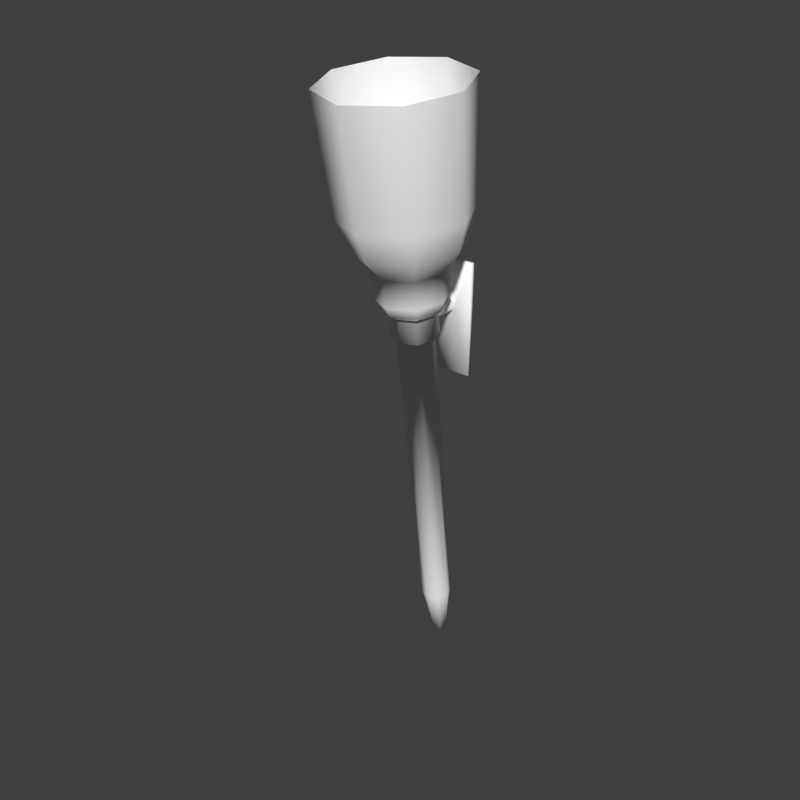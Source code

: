 # Source: torch5.blend  (saved by Blender 2.63.0; exported with 4.5.12 LTS)
import bpy
from mathutils import Matrix  # noqa: F401  (used for matrix-valued properties, if any)

bpy.ops.wm.read_factory_settings(use_empty=True)
scene = bpy.context.scene
scene.name = 'Scene'

# ---- collections
col_collection_1 = bpy.data.collections.new('Collection 1'); scene.collection.children.link(col_collection_1)

# ---- materials (node trees are filled in below, after node groups)
mat_lowpoly = bpy.data.materials.new('lowpoly')
mat_lowpoly.alpha_threshold = 0.0
mat_lowpoly.use_transparent_shadow = False
mat_lowpoly.diffuse_color = (1.0, 1.0, 1.0, 1.0)
mat_lowpoly.roughness = 0.5
mat_lowpoly.specular_intensity = 0.8

# ---- material node trees

# ---- world
world_world = bpy.data.worlds.new('World'); scene.world = world_world
world_world.color = (0.05088, 0.05088, 0.05088)
world_world.use_sun_shadow = False
world_world.sun_shadow_jitter_overblur = 0.0
world_world.cycles.sampling_method = 'MANUAL'
world_world.cycles.sample_map_resolution = 256

# ---- meshes
me_cylinder_001 = bpy.data.meshes.new('Cylinder.001')
me_cylinder_001.from_pydata([(-4.25e-08, -3.113e-07, -8.248), (-3.129e-08, -0.7877, -0.3015), (0.1442, -0.0593, -8.255), (0.2828, -0.904, -0.3159), (0.204, -0.2025, -8.273), (0.4, -1.185, -0.3507), (0.1442, -0.3456, -8.291), (0.2828, -1.465, -0.3855), (-6.034e-08, -0.4049, -8.298), (-6.626e-08, -1.582, -0.3999), (-0.1442, -0.3456, -8.291), (-0.2828, -1.465, -0.3855), (-0.204, -0.2025, -8.273), (-0.4, -1.185, -0.3507), (-0.1442, -0.0593, -8.255), (-0.2828, -0.904, -0.3159), (-3.414e-08, -7.288e-08, -7.143), (0.2404, -0.09883, -7.155), (0.34, -0.3374, -7.184), (0.2404, -0.576, -7.214), (-6.387e-08, -0.6748, -7.226), (-0.2404, -0.576, -7.214), (-0.34, -0.3374, -7.184), (-0.2404, -0.09883, -7.155), (0.5673, -1.862, 0.5), (0.8022, -1.299, 0.5698), (0.5673, -0.7359, 0.6396), (-9.459e-09, -0.5027, 0.6685), (-1.59e-07, -2.17, 1.073), (-0.5673, -1.936, 1.102), (-0.8022, -1.373, 1.172), (-0.5673, -0.8105, 1.241), (0.3536, -1.536, -0.3942), (0.5, -1.185, -0.3507), (0.3536, -0.8338, -0.3072), (-2.308e-08, -0.6885, -0.2892), (0.5024, -1.77, 0.2829), (-7.687e-08, -1.976, 0.2573), (0.7105, -1.271, 0.3447), (-0.5024, -0.7724, 0.4066), (-8.89e-08, -0.5773, 1.27), (0.5673, -0.8105, 1.241), (0.8022, -1.373, 1.172), (0.5673, -1.936, 1.102), (-2.342e-07, -2.656, 1.527), (-0.8688, -0.5741, 1.786), (1.229, -1.436, 1.679), (0.8688, -2.299, 1.572), (-0.5024, -1.77, 0.2829), (-1.475e-08, -0.5658, 0.4322), (0.5024, -0.7724, 0.4066), (-0.7105, -1.271, 0.3447), (-2.308e-08, -0.7556, 0.252), (0.3536, -0.9009, 0.234), (0.5, -1.252, 0.1905), (0.3536, -1.603, 0.147), (-0.3536, -0.8338, -0.3072), (-0.5, -1.185, -0.3507), (-0.3536, -1.536, -0.3942), (-6.679e-08, -1.681, -0.4122), (-0.5673, -0.7359, 0.6396), (-0.8022, -1.299, 0.5698), (-0.5673, -1.862, 0.5), (-7.959e-08, -2.095, 0.4711), (-6.679e-08, -1.748, 0.1289), (-0.3536, -1.603, 0.147), (-0.5, -1.252, 0.1905), (-0.3536, -0.9009, 0.234), (-2.884e-07, -2.938, 2.167), (-1.011, -2.522, 2.218), (-1.43, -1.519, 2.343), (-1.011, -0.515, 2.467), (-1.087, -0.7402, 4.897), (-1.537, -1.819, 4.764), (-1.087, -2.897, 4.63), (-1.061e-07, -3.344, 4.575), (-0.8688, -2.299, 1.572), (-1.268e-07, -0.217, 1.83), (0.8688, -0.5741, 1.786), (-1.229, -1.436, 1.679), (2.825e-08, -0.2934, 4.953), (1.087, -0.7402, 4.897), (1.537, -1.819, 4.764), (1.087, -2.897, 4.63), (-1.192e-07, -1.373, 1.172), (1.011, -2.522, 2.218), (1.43, -1.519, 2.343), (1.011, -0.515, 2.467), (-1.634e-07, -0.09925, 2.519), (0.55, -0.1, -1.544), (-0.55, 1.118e-08, 0.956), (0.55, 1.118e-08, 0.956), (0.0, -0.6389, 0.1131), (-0.55, -0.1, -1.544), (0.55, 1.49e-08, -1.544), (0.0, -0.6389, -0.1369), (0.55, -0.1, 0.956), (-0.55, -0.1, 0.956), (-0.55, 1.118e-08, -1.544), (0.125, -0.6389, 0.1131), (-0.125, -0.1, -0.1369), (-0.125, -0.1, 0.1131), (0.125, -0.6389, -0.1369), (0.125, -0.1, -0.1369), (0.125, -0.1, 0.1131), (-0.125, -0.6389, 0.1131), (-0.125, -0.6389, -0.1369)], [], [(16, 1, 3, 17), (17, 3, 5, 18), (18, 5, 7, 19), (19, 7, 9, 20), (20, 9, 11, 21), (21, 11, 13, 22), (11, 9, 59, 58), (23, 15, 1, 16), (22, 13, 15, 23), (0, 2, 4, 6, 8, 10, 12, 14), (0, 16, 17, 2), (2, 17, 18, 4), (4, 18, 19, 6), (6, 19, 20, 8), (8, 20, 21, 10), (10, 21, 22, 12), (14, 23, 16, 0), (12, 22, 23, 14), (7, 5, 33, 32), (13, 11, 58, 57), (59, 32, 55, 64), (57, 58, 65, 66), (35, 56, 67, 52), (5, 3, 34, 33), (34, 35, 52, 53), (50, 49, 27, 26), (1, 15, 56, 35), (9, 7, 32, 59), (33, 34, 53, 54), (56, 57, 66, 67), (15, 13, 57, 56), (3, 1, 35, 34), (32, 33, 54, 55), (58, 59, 64, 65), (24, 25, 42, 43), (51, 48, 62, 61), (48, 37, 63, 62), (36, 38, 25, 24), (37, 36, 24, 63), (39, 51, 61, 60), (49, 39, 60, 27), (38, 50, 26, 25), (78, 77, 88, 87), (61, 62, 29, 30), (27, 60, 31, 40), (62, 63, 28, 29), (25, 26, 41, 42), (63, 24, 43, 28), (60, 61, 30, 31), (26, 27, 40, 41), (53, 52, 49, 50), (66, 65, 48, 51), (65, 64, 37, 48), (55, 54, 38, 36), (64, 55, 36, 37), (67, 66, 51, 39), (52, 67, 39, 49), (54, 53, 50, 38), (77, 45, 71, 88), (68, 85, 83, 75), (71, 70, 73, 72), (44, 47, 85, 68), (88, 71, 72, 80), (76, 44, 68, 69), (70, 69, 74, 73), (46, 78, 87, 86), (85, 86, 82, 83), (47, 46, 86, 85), (45, 79, 70, 71), (87, 88, 80, 81), (86, 87, 81, 82), (69, 68, 75, 74), (79, 76, 69, 70), (41, 40, 77, 78), (40, 31, 45, 77), (28, 43, 47, 44), (29, 28, 44, 76), (42, 41, 78, 46), (43, 42, 46, 47), (31, 30, 79, 45), (30, 29, 76, 79), (84, 40, 41), (84, 42, 43), (84, 28, 29), (84, 31, 40), (84, 30, 31), (84, 43, 28), (84, 29, 30), (84, 41, 42), (101, 97, 93, 100), (99, 102, 103, 104), (53, 34, 102, 99), (92, 105, 67, 52), (35, 56, 106, 95), (52, 53, 99, 92), (105, 106, 56, 67), (97, 90, 98, 93), (101, 100, 106, 105), (104, 101, 105, 92, 99), (102, 95, 106, 100, 103), (96, 104, 103, 89), (103, 100, 93, 89), (93, 98, 94, 89), (96, 91, 90, 97), (91, 96, 89, 94), (90, 91, 94, 98), (96, 97, 101, 104), (95, 102, 34, 35)])
me_cylinder_001.polygons.foreach_set('use_smooth', [True] * 108)
_uv = me_cylinder_001.uv_layers.new(name='UVMap')
_uv.uv.foreach_set('vector', [0.5, 0.4626, 0.5, 0.283, 0.6535, 0.3465, 0.5265, 0.4735, 0.5265, 0.4735, 0.6535, 0.3465, 0.717, 0.5, 0.5374, 0.5, 0.5374, 0.5, 0.717, 0.5, 0.6535, 0.6535, 0.5265, 0.5265, 0.5265, 0.5265, 0.6535, 0.6535, 0.5, 0.717, 0.5, 0.5374, 0.5, 0.5374, 0.5, 0.717, 0.3465, 0.6535, 0.4735, 0.5265, 0.4735, 0.5265, 0.3465, 0.6535, 0.283, 0.5, 0.4626, 0.5, 0.3465, 0.6535, 0.5, 0.717, 0.5, 0.585, 0.4399, 0.5601, 0.4735, 0.4735, 0.3465, 0.3465, 0.5, 0.283, 0.5, 0.4626, 0.4626, 0.5, 0.283, 0.5, 0.3465, 0.3465, 0.4735, 0.4735, 0.5, 0.4942, 0.5041, 0.4959, 0.5058, 0.5, 0.5041, 0.5041, 0.5, 0.5058, 0.4959, 0.5041, 0.4942, 0.5, 0.4959, 0.4959, 0.5, 0.4942, 0.5, 0.4626, 0.5265, 0.4735, 0.5041, 0.4959, 0.5041, 0.4959, 0.5265, 0.4735, 0.5374, 0.5, 0.5058, 0.5, 0.5058, 0.5, 0.5374, 0.5, 0.5265, 0.5265, 0.5041, 0.5041, 0.5041, 0.5041, 0.5265, 0.5265, 0.5, 0.5374, 0.5, 0.5058, 0.5, 0.5058, 0.5, 0.5374, 0.4735, 0.5265, 0.4959, 0.5041, 0.4959, 0.5041, 0.4735, 0.5265, 0.4626, 0.5, 0.4942, 0.5, 0.4959, 0.4959, 0.4735, 0.4735, 0.5, 0.4626, 0.5, 0.4942, 0.4942, 0.5, 0.4626, 0.5, 0.4735, 0.4735, 0.4959, 0.4959, 0.6535, 0.6535, 0.717, 0.5, 0.585, 0.5, 0.5601, 0.5601, 0.283, 0.5, 0.3465, 0.6535, 0.4399, 0.5601, 0.415, 0.5, 0.5, 0.585, 0.5601, 0.5601, 0.5966, 0.5966, 0.5, 0.6366, 0.415, 0.5, 0.4399, 0.5601, 0.4034, 0.5966, 0.3634, 0.5, 0.5, 0.5007, 0.3782, 0.498, 0.3782, 0.5801, 0.5, 0.5828, 0.717, 0.5, 0.6535, 0.3465, 0.5601, 0.4399, 0.585, 0.5, 0.6218, 0.498, 0.5, 0.5007, 0.5, 0.5828, 0.6218, 0.5801, 0.5909, 0.4091, 0.5, 0.3714, 0.5, 0.3234, 0.6249, 0.3751, 0.5, 0.283, 0.3465, 0.3465, 0.4399, 0.4399, 0.5, 0.415, 0.5, 0.717, 0.6535, 0.6535, 0.5601, 0.5601, 0.5, 0.585, 0.585, 0.5, 0.5601, 0.4399, 0.6131, 0.3869, 0.6366, 0.5, 0.4399, 0.4399, 0.415, 0.5, 0.3634, 0.5, 0.3869, 0.3869, 0.3465, 0.3465, 0.283, 0.5, 0.415, 0.5, 0.4399, 0.4399, 0.6535, 0.3465, 0.5, 0.283, 0.5, 0.415, 0.5601, 0.4399, 0.5601, 0.5601, 0.585, 0.5, 0.6366, 0.5, 0.5966, 0.5966, 0.4399, 0.5601, 0.5, 0.585, 0.5, 0.6366, 0.4034, 0.5966, 0.6249, 0.6249, 0.6766, 0.5, 0.598, 0.5, 0.5693, 0.5693, 0.3714, 0.5, 0.4091, 0.5909, 0.3751, 0.6249, 0.3234, 0.5, 0.4091, 0.5909, 0.5, 0.6286, 0.5, 0.6766, 0.3751, 0.6249, 0.5909, 0.5909, 0.6286, 0.5, 0.6766, 0.5, 0.6249, 0.6249, 0.5, 0.6286, 0.5909, 0.5909, 0.6249, 0.6249, 0.5, 0.6766, 0.4091, 0.4091, 0.3714, 0.5, 0.3234, 0.5, 0.3751, 0.3751, 0.5, 0.3714, 0.4091, 0.4091, 0.3751, 0.3751, 0.5, 0.3234, 0.6286, 0.5, 0.5909, 0.4091, 0.6249, 0.3751, 0.6766, 0.5, 0.6398, 0.3602, 0.5, 0.3023, 0.5, 0.2515, 0.6757, 0.3243, 0.3234, 0.5, 0.3751, 0.6249, 0.4307, 0.5693, 0.402, 0.5, 0.5, 0.3234, 0.3751, 0.3751, 0.4307, 0.4307, 0.5, 0.402, 0.3751, 0.6249, 0.5, 0.6766, 0.5, 0.598, 0.4307, 0.5693, 0.6766, 0.5, 0.6249, 0.3751, 0.5693, 0.4307, 0.598, 0.5, 0.5, 0.6766, 0.6249, 0.6249, 0.5693, 0.5693, 0.5, 0.598, 0.3751, 0.3751, 0.3234, 0.5, 0.402, 0.5, 0.4307, 0.4307, 0.6249, 0.3751, 0.5, 0.3234, 0.5, 0.402, 0.5693, 0.4307, 0.6131, 0.3869, 0.5, 0.3401, 0.5, 0.3714, 0.5909, 0.4091, 0.3168, 0.5, 0.3705, 0.6295, 0.4091, 0.5909, 0.3714, 0.5, 0.3705, 0.6295, 0.5, 0.6832, 0.5, 0.6286, 0.4091, 0.5909, 0.6295, 0.6295, 0.6832, 0.5, 0.6286, 0.5, 0.5909, 0.5909, 0.5, 0.6832, 0.6295, 0.6295, 0.5909, 0.5909, 0.5, 0.6286, 0.3869, 0.3869, 0.3168, 0.5, 0.3714, 0.5, 0.4091, 0.4091, 0.5, 0.3401, 0.3869, 0.3869, 0.4091, 0.4091, 0.5, 0.3714, 0.6832, 0.5, 0.6131, 0.3869, 0.5909, 0.4091, 0.6286, 0.5, 0.5, 0.3023, 0.3602, 0.3602, 0.3243, 0.3243, 0.5, 0.2515, 0.5, 0.7485, 0.6757, 0.6757, 0.8536, 0.8536, 0.5, 1.0, 0.3243, 0.3243, 0.2515, 0.5, 0.0, 0.5, 0.1464, 0.1464, 0.5, 0.6977, 0.6398, 0.6398, 0.6757, 0.6757, 0.5, 0.7485, 0.5, 0.2515, 0.3243, 0.3243, 0.1464, 0.1464, 0.5, 0.0, 0.3602, 0.6398, 0.5, 0.6977, 0.5, 0.7485, 0.3243, 0.6757, 0.2515, 0.5, 0.3243, 0.6757, 0.1464, 0.8536, 0.0, 0.5, 0.6977, 0.5, 0.6398, 0.3602, 0.6757, 0.3243, 0.7485, 0.5, 0.6757, 0.6757, 0.7485, 0.5, 1.0, 0.5, 0.8536, 0.8536, 0.6398, 0.6398, 0.6977, 0.5, 0.7485, 0.5, 0.6757, 0.6757, 0.3602, 0.3602, 0.3023, 0.5, 0.2515, 0.5, 0.3243, 0.3243, 0.6757, 0.3243, 0.5, 0.2515, 0.5, 0.0, 0.8536, 0.1464, 0.7485, 0.5, 0.6757, 0.3243, 0.8536, 0.1464, 1.0, 0.5, 0.3243, 0.6757, 0.5, 0.7485, 0.5, 1.0, 0.1464, 0.8536, 0.3023, 0.5, 0.3602, 0.6398, 0.3243, 0.6757, 0.2515, 0.5, 0.5693, 0.4307, 0.5, 0.402, 0.5, 0.3023, 0.6398, 0.3602, 0.5, 0.402, 0.4307, 0.4307, 0.3602, 0.3602, 0.5, 0.3023, 0.5, 0.598, 0.5693, 0.5693, 0.6398, 0.6398, 0.5, 0.6977, 0.4307, 0.5693, 0.5, 0.598, 0.5, 0.6977, 0.3602, 0.6398, 0.598, 0.5, 0.5693, 0.4307, 0.6398, 0.3602, 0.6977, 0.5, 0.5693, 0.5693, 0.598, 0.5, 0.6977, 0.5, 0.6398, 0.6398, 0.4307, 0.4307, 0.402, 0.5, 0.3023, 0.5, 0.3602, 0.3602, 0.402, 0.5, 0.4307, 0.5693, 0.3602, 0.6398, 0.3023, 0.5, 0.5, 0.5, 0.5, 0.402, 0.5693, 0.4307, 0.5, 0.5, 0.598, 0.5, 0.5693, 0.5693, 0.5, 0.5, 0.5, 0.598, 0.4307, 0.5693, 0.5, 0.5, 0.4307, 0.4307, 0.5, 0.402, 0.5, 0.5, 0.402, 0.5, 0.4307, 0.4307, 0.5, 0.5, 0.5693, 0.5693, 0.5, 0.598, 0.5, 0.5, 0.4307, 0.5693, 0.402, 0.5, 0.5, 0.5, 0.5693, 0.4307, 0.598, 0.5, 0.3781, 0.5964, 0.3105, 0.6895, 0.3105, 0.3105, 0.3781, 0.4891, 0.5431, 0.5617, 0.5431, 0.5238, 0.6219, 0.4891, 0.6219, 0.5964, 0.6218, 0.5801, 0.6218, 0.498, 0.5431, 0.5238, 0.5431, 0.5617, 0.5, 0.5617, 0.4569, 0.5617, 0.3782, 0.5801, 0.5, 0.5828, 0.5, 0.5007, 0.3782, 0.498, 0.4569, 0.5238, 0.5, 0.5238, 0.5, 0.5828, 0.6218, 0.5801, 0.5431, 0.5617, 0.5, 0.5617, 0.4569, 0.5617, 0.4569, 0.5238, 0.3782, 0.498, 0.3782, 0.5801, 0.3105, 0.6895, 0.3105, 0.6895, 0.3105, 0.3105, 0.3105, 0.3105, 0.3781, 0.5964, 0.3781, 0.4891, 0.4569, 0.5238, 0.4569, 0.5617, 0.6219, 0.5964, 0.3781, 0.5964, 0.4569, 0.5617, 0.5, 0.5617, 0.5431, 0.5617, 0.5431, 0.5238, 0.5, 0.5238, 0.4569, 0.5238, 0.3781, 0.4891, 0.6219, 0.4891, 0.6895, 0.6895, 0.6219, 0.5964, 0.6219, 0.4891, 0.6895, 0.3105, 0.6219, 0.4891, 0.3781, 0.4891, 0.3105, 0.3105, 0.6895, 0.3105, 0.3105, 0.3105, 0.3105, 0.3105, 0.6895, 0.3105, 0.6895, 0.3105, 0.6895, 0.6895, 0.6895, 0.6895, 0.3105, 0.6895, 0.3105, 0.6895, 0.6895, 0.6895, 0.6895, 0.6895, 0.6895, 0.3105, 0.6895, 0.3105, 0.3105, 0.6895, 0.6895, 0.6895, 0.6895, 0.3105, 0.3105, 0.3105, 0.6895, 0.6895, 0.3105, 0.6895, 0.3781, 0.5964, 0.6219, 0.5964, 0.5, 0.5238, 0.5431, 0.5238, 0.6218, 0.498, 0.5, 0.5007])
me_cylinder_001.materials.append(mat_lowpoly)
me_cylinder_001.use_remesh_preserve_volume = False
me_cylinder_001.use_remesh_preserve_attributes = False
me_cylinder_001.use_mirror_vertex_groups = False
me_cylinder_001.update()

# ---- objects
ob_torch = bpy.data.objects.new('torch', me_cylinder_001)

# ---- transforms, parenting, visibility, modifiers, constraints
ob_torch.location = (0.0, 0.0, 0.0)
ob_torch.lineart.crease_threshold = 0.0

# ---- collection membership
col_collection_1.objects.link(ob_torch)

# ---- scene / render settings (as saved in the file)
scene.frame_start = 1; scene.frame_end = 1; scene.frame_set(1)
scene.render.engine = 'BLENDER_EEVEE_NEXT'
scene.render.image_settings.color_mode = 'RGB'
scene.render.image_settings.compression = 90
scene.render.resolution_x = 32
scene.render.resolution_y = 32
scene.render.dither_intensity = 0.0
scene.render.bake_margin = 2
scene.render.bake_bias = 0.0
scene.cycles.use_denoising = False
scene.cycles.samples = 10
scene.cycles.sampling_pattern = 'TABULATED_SOBOL'
scene.cycles.light_sampling_threshold = 0.0
scene.cycles.use_adaptive_sampling = False
scene.cycles.use_light_tree = False
scene.cycles.blur_glossy = 0.0
scene.cycles.volume_bounces = 1
scene.cycles.pixel_filter_type = 'GAUSSIAN'
scene.cycles.sample_clamp_indirect = 0.0
scene.view_settings.view_transform = 'Standard'
bpy.context.view_layer.update()

# ---- added for rendering (the .blend has no active camera and no usable light): camera, sun
cam_auto = bpy.data.cameras.new('AutoCamera')
cam_auto.lens = 50.0
cam_auto.sensor_width = 36.0
cam_auto.clip_end = 1000.0
ob_auto_camera = bpy.data.objects.new('AutoCamera', cam_auto)
scene.collection.objects.link(ob_auto_camera)
ob_auto_camera.location = (12.9604, -17.2246, 8.69576)
ob_auto_camera.rotation_euler = (1.09748, -7.21219e-08, 0.694738)
scene.camera = ob_auto_camera
light_auto_sun = bpy.data.lights.new('AutoSun', 'SUN')
light_auto_sun.energy = 3.0
light_auto_sun.angle = 0.0523599
ob_auto_sun = bpy.data.objects.new('AutoSun', light_auto_sun)
scene.collection.objects.link(ob_auto_sun)
ob_auto_sun.rotation_euler = (0.872665, 0.174533, 0.523599)
bpy.context.view_layer.update()
